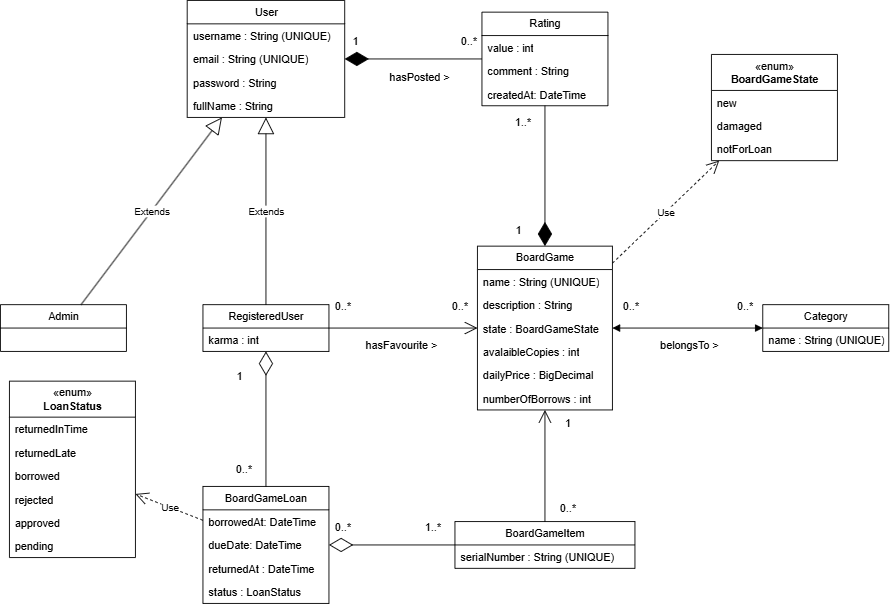

The diagram above was exported from draw.io. Its source (the exported page's mxGraphModel, read from the mxfile embedded in the PNG):
<mxGraphModel dx="2411" dy="863" grid="1" gridSize="10" guides="1" tooltips="1" connect="1" arrows="1" fold="1" page="1" pageScale="1" pageWidth="827" pageHeight="1169" math="0" shadow="0">
  <root>
    <mxCell id="0" />
    <mxCell id="1" parent="0" />
    <mxCell id="2RV8v89vmWxOJNKr13lQ-28" value="Extends" style="endArrow=block;endSize=16;endFill=0;html=1;rounded=0;" edge="1" parent="1" source="2RV8v89vmWxOJNKr13lQ-94" target="2RV8v89vmWxOJNKr13lQ-73">
      <mxGeometry width="160" relative="1" as="geometry">
        <mxPoint x="80.83743842364493" y="348" as="sourcePoint" />
        <mxPoint x="215.1063829787231" y="245.9999999999999" as="targetPoint" />
      </mxGeometry>
    </mxCell>
    <mxCell id="2RV8v89vmWxOJNKr13lQ-29" value="Extends" style="endArrow=block;endSize=16;endFill=0;html=1;rounded=0;" edge="1" parent="1" source="2RV8v89vmWxOJNKr13lQ-98" target="2RV8v89vmWxOJNKr13lQ-73">
      <mxGeometry width="160" relative="1" as="geometry">
        <mxPoint x="270" y="348" as="sourcePoint" />
        <mxPoint x="270" y="245.9999999999999" as="targetPoint" />
      </mxGeometry>
    </mxCell>
    <mxCell id="2RV8v89vmWxOJNKr13lQ-39" value="" style="endArrow=diamondThin;endFill=1;endSize=24;html=1;rounded=0;" edge="1" parent="1" source="2RV8v89vmWxOJNKr13lQ-69" target="2RV8v89vmWxOJNKr13lQ-78">
      <mxGeometry width="160" relative="1" as="geometry">
        <mxPoint x="570" y="245.9999999999999" as="sourcePoint" />
        <mxPoint x="570" y="348" as="targetPoint" />
      </mxGeometry>
    </mxCell>
    <mxCell id="2RV8v89vmWxOJNKr13lQ-40" value="" style="endArrow=open;endFill=1;endSize=12;html=1;rounded=0;" edge="1" parent="1" source="2RV8v89vmWxOJNKr13lQ-98" target="2RV8v89vmWxOJNKr13lQ-78">
      <mxGeometry width="160" relative="1" as="geometry">
        <mxPoint x="350" y="391.0000000000002" as="sourcePoint" />
        <mxPoint x="490" y="391.0000000000002" as="targetPoint" />
      </mxGeometry>
    </mxCell>
    <mxCell id="2RV8v89vmWxOJNKr13lQ-41" value="hasFavourite &amp;gt;" style="text;html=1;align=center;verticalAlign=middle;resizable=0;points=[];autosize=1;strokeColor=none;fillColor=none;" vertex="1" parent="1">
      <mxGeometry x="375" y="438" width="100" height="30" as="geometry" />
    </mxCell>
    <mxCell id="2RV8v89vmWxOJNKr13lQ-42" value="0..*" style="text;html=1;align=center;verticalAlign=middle;resizable=0;points=[];autosize=1;strokeColor=none;fillColor=none;" vertex="1" parent="1">
      <mxGeometry x="470" y="395" width="40" height="30" as="geometry" />
    </mxCell>
    <mxCell id="2RV8v89vmWxOJNKr13lQ-43" value="0..*" style="text;html=1;align=center;verticalAlign=middle;resizable=0;points=[];autosize=1;strokeColor=none;fillColor=none;" vertex="1" parent="1">
      <mxGeometry x="340" y="395" width="40" height="30" as="geometry" />
    </mxCell>
    <mxCell id="2RV8v89vmWxOJNKr13lQ-45" value="0..*" style="text;html=1;align=center;verticalAlign=middle;resizable=0;points=[];autosize=1;strokeColor=none;fillColor=none;" vertex="1" parent="1">
      <mxGeometry x="480" y="100" width="40" height="30" as="geometry" />
    </mxCell>
    <mxCell id="2RV8v89vmWxOJNKr13lQ-51" value="1" style="text;html=1;align=center;verticalAlign=middle;resizable=0;points=[];autosize=1;strokeColor=none;fillColor=none;" vertex="1" parent="1">
      <mxGeometry x="230" y="473" width="30" height="30" as="geometry" />
    </mxCell>
    <mxCell id="2RV8v89vmWxOJNKr13lQ-53" value="" style="endArrow=diamondThin;endFill=0;endSize=24;html=1;rounded=0;" edge="1" parent="1" source="2RV8v89vmWxOJNKr13lQ-90" target="2RV8v89vmWxOJNKr13lQ-98">
      <mxGeometry width="160" relative="1" as="geometry">
        <mxPoint x="279.52" y="590" as="sourcePoint" />
        <mxPoint x="279.52" y="466" as="targetPoint" />
      </mxGeometry>
    </mxCell>
    <mxCell id="2RV8v89vmWxOJNKr13lQ-54" value="0..*" style="text;html=1;align=center;verticalAlign=middle;resizable=0;points=[];autosize=1;strokeColor=none;fillColor=none;" vertex="1" parent="1">
      <mxGeometry x="787" y="395" width="40" height="30" as="geometry" />
    </mxCell>
    <mxCell id="2RV8v89vmWxOJNKr13lQ-55" value="0..*" style="text;html=1;align=center;verticalAlign=middle;resizable=0;points=[];autosize=1;strokeColor=none;fillColor=none;" vertex="1" parent="1">
      <mxGeometry x="660" y="395" width="40" height="30" as="geometry" />
    </mxCell>
    <mxCell id="2RV8v89vmWxOJNKr13lQ-56" value="0..*" style="text;html=1;align=center;verticalAlign=middle;resizable=0;points=[];autosize=1;strokeColor=none;fillColor=none;" vertex="1" parent="1">
      <mxGeometry x="230" y="576" width="40" height="30" as="geometry" />
    </mxCell>
    <mxCell id="2RV8v89vmWxOJNKr13lQ-57" value="" style="endArrow=open;endFill=1;endSize=12;html=1;rounded=0;" edge="1" parent="1" source="2RV8v89vmWxOJNKr13lQ-86" target="2RV8v89vmWxOJNKr13lQ-78">
      <mxGeometry width="160" relative="1" as="geometry">
        <mxPoint x="570" y="558" as="sourcePoint" />
        <mxPoint x="570" y="434" as="targetPoint" />
      </mxGeometry>
    </mxCell>
    <mxCell id="2RV8v89vmWxOJNKr13lQ-58" value="1..*" style="text;html=1;align=center;verticalAlign=middle;resizable=0;points=[];autosize=1;strokeColor=none;fillColor=none;" vertex="1" parent="1">
      <mxGeometry x="440" y="640" width="40" height="30" as="geometry" />
    </mxCell>
    <mxCell id="2RV8v89vmWxOJNKr13lQ-59" value="0..*" style="text;html=1;align=center;verticalAlign=middle;resizable=0;points=[];autosize=1;strokeColor=none;fillColor=none;" vertex="1" parent="1">
      <mxGeometry x="340" y="640" width="40" height="30" as="geometry" />
    </mxCell>
    <mxCell id="2RV8v89vmWxOJNKr13lQ-64" value="" style="endArrow=block;startArrow=block;endFill=1;startFill=1;html=1;rounded=0;" edge="1" parent="1" source="2RV8v89vmWxOJNKr13lQ-78" target="2RV8v89vmWxOJNKr13lQ-82">
      <mxGeometry width="160" relative="1" as="geometry">
        <mxPoint x="650" y="391.0000000000002" as="sourcePoint" />
        <mxPoint x="840" y="391.0000000000002" as="targetPoint" />
      </mxGeometry>
    </mxCell>
    <mxCell id="2RV8v89vmWxOJNKr13lQ-65" value="1..*" style="text;html=1;align=center;verticalAlign=middle;resizable=0;points=[];autosize=1;strokeColor=none;fillColor=none;" vertex="1" parent="1">
      <mxGeometry x="540" y="190" width="40" height="30" as="geometry" />
    </mxCell>
    <mxCell id="2RV8v89vmWxOJNKr13lQ-67" value="" style="endArrow=diamondThin;endFill=1;endSize=24;html=1;rounded=0;" edge="1" parent="1" source="2RV8v89vmWxOJNKr13lQ-69" target="2RV8v89vmWxOJNKr13lQ-73">
      <mxGeometry width="160" relative="1" as="geometry">
        <mxPoint x="490" y="202.9999999999999" as="sourcePoint" />
        <mxPoint x="350" y="202.9999999999999" as="targetPoint" />
      </mxGeometry>
    </mxCell>
    <mxCell id="2RV8v89vmWxOJNKr13lQ-68" value="1" style="text;html=1;align=center;verticalAlign=middle;resizable=0;points=[];autosize=1;strokeColor=none;fillColor=none;" vertex="1" parent="1">
      <mxGeometry x="359" y="100" width="30" height="30" as="geometry" />
    </mxCell>
    <mxCell id="2RV8v89vmWxOJNKr13lQ-69" value="Rating" style="swimlane;fontStyle=0;childLayout=stackLayout;horizontal=1;startSize=26;fillColor=none;horizontalStack=0;resizeParent=1;resizeParentMax=0;resizeLast=0;collapsible=1;marginBottom=0;whiteSpace=wrap;html=1;" vertex="1" parent="1">
      <mxGeometry x="515" y="83" width="140" height="104" as="geometry" />
    </mxCell>
    <mxCell id="2RV8v89vmWxOJNKr13lQ-71" value="value : int" style="text;strokeColor=none;fillColor=none;align=left;verticalAlign=top;spacingLeft=4;spacingRight=4;overflow=hidden;rotatable=0;points=[[0,0.5],[1,0.5]];portConstraint=eastwest;whiteSpace=wrap;html=1;" vertex="1" parent="2RV8v89vmWxOJNKr13lQ-69">
      <mxGeometry y="26" width="140" height="26" as="geometry" />
    </mxCell>
    <mxCell id="2RV8v89vmWxOJNKr13lQ-108" value="comment : String" style="text;strokeColor=none;fillColor=none;align=left;verticalAlign=top;spacingLeft=4;spacingRight=4;overflow=hidden;rotatable=0;points=[[0,0.5],[1,0.5]];portConstraint=eastwest;whiteSpace=wrap;html=1;" vertex="1" parent="2RV8v89vmWxOJNKr13lQ-69">
      <mxGeometry y="52" width="140" height="26" as="geometry" />
    </mxCell>
    <mxCell id="2RV8v89vmWxOJNKr13lQ-72" value="createdAt: DateTime" style="text;strokeColor=none;fillColor=none;align=left;verticalAlign=top;spacingLeft=4;spacingRight=4;overflow=hidden;rotatable=0;points=[[0,0.5],[1,0.5]];portConstraint=eastwest;whiteSpace=wrap;html=1;" vertex="1" parent="2RV8v89vmWxOJNKr13lQ-69">
      <mxGeometry y="78" width="140" height="26" as="geometry" />
    </mxCell>
    <mxCell id="2RV8v89vmWxOJNKr13lQ-73" value="User" style="swimlane;fontStyle=0;childLayout=stackLayout;horizontal=1;startSize=26;fillColor=none;horizontalStack=0;resizeParent=1;resizeParentMax=0;resizeLast=0;collapsible=1;marginBottom=0;whiteSpace=wrap;html=1;" vertex="1" parent="1">
      <mxGeometry x="187.5" y="70" width="175" height="130" as="geometry" />
    </mxCell>
    <mxCell id="2RV8v89vmWxOJNKr13lQ-75" value="username : String (UNIQUE)" style="text;strokeColor=none;fillColor=none;align=left;verticalAlign=top;spacingLeft=4;spacingRight=4;overflow=hidden;rotatable=0;points=[[0,0.5],[1,0.5]];portConstraint=eastwest;whiteSpace=wrap;html=1;" vertex="1" parent="2RV8v89vmWxOJNKr13lQ-73">
      <mxGeometry y="26" width="175" height="26" as="geometry" />
    </mxCell>
    <mxCell id="2RV8v89vmWxOJNKr13lQ-76" value="email : String (UNIQUE)" style="text;strokeColor=none;fillColor=none;align=left;verticalAlign=top;spacingLeft=4;spacingRight=4;overflow=hidden;rotatable=0;points=[[0,0.5],[1,0.5]];portConstraint=eastwest;whiteSpace=wrap;html=1;" vertex="1" parent="2RV8v89vmWxOJNKr13lQ-73">
      <mxGeometry y="52" width="175" height="26" as="geometry" />
    </mxCell>
    <mxCell id="2RV8v89vmWxOJNKr13lQ-106" value="password : String" style="text;strokeColor=none;fillColor=none;align=left;verticalAlign=top;spacingLeft=4;spacingRight=4;overflow=hidden;rotatable=0;points=[[0,0.5],[1,0.5]];portConstraint=eastwest;whiteSpace=wrap;html=1;" vertex="1" parent="2RV8v89vmWxOJNKr13lQ-73">
      <mxGeometry y="78" width="175" height="26" as="geometry" />
    </mxCell>
    <mxCell id="2RV8v89vmWxOJNKr13lQ-107" value="fullName : String" style="text;strokeColor=none;fillColor=none;align=left;verticalAlign=top;spacingLeft=4;spacingRight=4;overflow=hidden;rotatable=0;points=[[0,0.5],[1,0.5]];portConstraint=eastwest;whiteSpace=wrap;html=1;" vertex="1" parent="2RV8v89vmWxOJNKr13lQ-73">
      <mxGeometry y="104" width="175" height="26" as="geometry" />
    </mxCell>
    <mxCell id="2RV8v89vmWxOJNKr13lQ-78" value="BoardGame" style="swimlane;fontStyle=0;childLayout=stackLayout;horizontal=1;startSize=26;fillColor=none;horizontalStack=0;resizeParent=1;resizeParentMax=0;resizeLast=0;collapsible=1;marginBottom=0;whiteSpace=wrap;html=1;" vertex="1" parent="1">
      <mxGeometry x="510" y="343" width="150" height="182" as="geometry" />
    </mxCell>
    <mxCell id="2RV8v89vmWxOJNKr13lQ-80" value="name : String (UNIQUE)" style="text;strokeColor=none;fillColor=none;align=left;verticalAlign=top;spacingLeft=4;spacingRight=4;overflow=hidden;rotatable=0;points=[[0,0.5],[1,0.5]];portConstraint=eastwest;whiteSpace=wrap;html=1;" vertex="1" parent="2RV8v89vmWxOJNKr13lQ-78">
      <mxGeometry y="26" width="150" height="26" as="geometry" />
    </mxCell>
    <mxCell id="2RV8v89vmWxOJNKr13lQ-81" value="description : String" style="text;strokeColor=none;fillColor=none;align=left;verticalAlign=top;spacingLeft=4;spacingRight=4;overflow=hidden;rotatable=0;points=[[0,0.5],[1,0.5]];portConstraint=eastwest;whiteSpace=wrap;html=1;" vertex="1" parent="2RV8v89vmWxOJNKr13lQ-78">
      <mxGeometry y="52" width="150" height="26" as="geometry" />
    </mxCell>
    <mxCell id="2RV8v89vmWxOJNKr13lQ-112" value="state : BoardGameState" style="text;strokeColor=none;fillColor=none;align=left;verticalAlign=top;spacingLeft=4;spacingRight=4;overflow=hidden;rotatable=0;points=[[0,0.5],[1,0.5]];portConstraint=eastwest;whiteSpace=wrap;html=1;" vertex="1" parent="2RV8v89vmWxOJNKr13lQ-78">
      <mxGeometry y="78" width="150" height="26" as="geometry" />
    </mxCell>
    <mxCell id="2RV8v89vmWxOJNKr13lQ-111" value="avalaibleCopies : int" style="text;strokeColor=none;fillColor=none;align=left;verticalAlign=top;spacingLeft=4;spacingRight=4;overflow=hidden;rotatable=0;points=[[0,0.5],[1,0.5]];portConstraint=eastwest;whiteSpace=wrap;html=1;" vertex="1" parent="2RV8v89vmWxOJNKr13lQ-78">
      <mxGeometry y="104" width="150" height="26" as="geometry" />
    </mxCell>
    <mxCell id="2RV8v89vmWxOJNKr13lQ-130" value="dailyPrice : BigDecimal" style="text;strokeColor=none;fillColor=none;align=left;verticalAlign=top;spacingLeft=4;spacingRight=4;overflow=hidden;rotatable=0;points=[[0,0.5],[1,0.5]];portConstraint=eastwest;whiteSpace=wrap;html=1;" vertex="1" parent="2RV8v89vmWxOJNKr13lQ-78">
      <mxGeometry y="130" width="150" height="26" as="geometry" />
    </mxCell>
    <mxCell id="2RV8v89vmWxOJNKr13lQ-131" value="numberOfBorrows : int" style="text;strokeColor=none;fillColor=none;align=left;verticalAlign=top;spacingLeft=4;spacingRight=4;overflow=hidden;rotatable=0;points=[[0,0.5],[1,0.5]];portConstraint=eastwest;whiteSpace=wrap;html=1;" vertex="1" parent="2RV8v89vmWxOJNKr13lQ-78">
      <mxGeometry y="156" width="150" height="26" as="geometry" />
    </mxCell>
    <mxCell id="2RV8v89vmWxOJNKr13lQ-82" value="Category" style="swimlane;fontStyle=0;childLayout=stackLayout;horizontal=1;startSize=26;fillColor=none;horizontalStack=0;resizeParent=1;resizeParentMax=0;resizeLast=0;collapsible=1;marginBottom=0;whiteSpace=wrap;html=1;" vertex="1" parent="1">
      <mxGeometry x="827" y="408" width="140" height="52" as="geometry" />
    </mxCell>
    <mxCell id="2RV8v89vmWxOJNKr13lQ-84" value="name : String (UNIQUE)" style="text;strokeColor=none;fillColor=none;align=left;verticalAlign=top;spacingLeft=4;spacingRight=4;overflow=hidden;rotatable=0;points=[[0,0.5],[1,0.5]];portConstraint=eastwest;whiteSpace=wrap;html=1;" vertex="1" parent="2RV8v89vmWxOJNKr13lQ-82">
      <mxGeometry y="26" width="140" height="26" as="geometry" />
    </mxCell>
    <mxCell id="2RV8v89vmWxOJNKr13lQ-86" value="BoardGameItem" style="swimlane;fontStyle=0;childLayout=stackLayout;horizontal=1;startSize=26;fillColor=none;horizontalStack=0;resizeParent=1;resizeParentMax=0;resizeLast=0;collapsible=1;marginBottom=0;whiteSpace=wrap;html=1;" vertex="1" parent="1">
      <mxGeometry x="485" y="649" width="200" height="52" as="geometry" />
    </mxCell>
    <mxCell id="2RV8v89vmWxOJNKr13lQ-88" value="serialNumber : String (UNIQUE)" style="text;strokeColor=none;fillColor=none;align=left;verticalAlign=top;spacingLeft=4;spacingRight=4;overflow=hidden;rotatable=0;points=[[0,0.5],[1,0.5]];portConstraint=eastwest;whiteSpace=wrap;html=1;" vertex="1" parent="2RV8v89vmWxOJNKr13lQ-86">
      <mxGeometry y="26" width="200" height="26" as="geometry" />
    </mxCell>
    <mxCell id="2RV8v89vmWxOJNKr13lQ-90" value="BoardGameLoan" style="swimlane;fontStyle=0;childLayout=stackLayout;horizontal=1;startSize=26;fillColor=none;horizontalStack=0;resizeParent=1;resizeParentMax=0;resizeLast=0;collapsible=1;marginBottom=0;whiteSpace=wrap;html=1;" vertex="1" parent="1">
      <mxGeometry x="205" y="610" width="140" height="130" as="geometry" />
    </mxCell>
    <mxCell id="2RV8v89vmWxOJNKr13lQ-92" value="borrowedAt: DateTime" style="text;strokeColor=none;fillColor=none;align=left;verticalAlign=top;spacingLeft=4;spacingRight=4;overflow=hidden;rotatable=0;points=[[0,0.5],[1,0.5]];portConstraint=eastwest;whiteSpace=wrap;html=1;" vertex="1" parent="2RV8v89vmWxOJNKr13lQ-90">
      <mxGeometry y="26" width="140" height="26" as="geometry" />
    </mxCell>
    <mxCell id="2RV8v89vmWxOJNKr13lQ-93" value="dueDate: DateTime" style="text;strokeColor=none;fillColor=none;align=left;verticalAlign=top;spacingLeft=4;spacingRight=4;overflow=hidden;rotatable=0;points=[[0,0.5],[1,0.5]];portConstraint=eastwest;whiteSpace=wrap;html=1;" vertex="1" parent="2RV8v89vmWxOJNKr13lQ-90">
      <mxGeometry y="52" width="140" height="26" as="geometry" />
    </mxCell>
    <mxCell id="2RV8v89vmWxOJNKr13lQ-109" value="returnedAt : DateTime" style="text;strokeColor=none;fillColor=none;align=left;verticalAlign=top;spacingLeft=4;spacingRight=4;overflow=hidden;rotatable=0;points=[[0,0.5],[1,0.5]];portConstraint=eastwest;whiteSpace=wrap;html=1;" vertex="1" parent="2RV8v89vmWxOJNKr13lQ-90">
      <mxGeometry y="78" width="140" height="26" as="geometry" />
    </mxCell>
    <mxCell id="2RV8v89vmWxOJNKr13lQ-110" value="status : LoanStatus" style="text;strokeColor=none;fillColor=none;align=left;verticalAlign=top;spacingLeft=4;spacingRight=4;overflow=hidden;rotatable=0;points=[[0,0.5],[1,0.5]];portConstraint=eastwest;whiteSpace=wrap;html=1;" vertex="1" parent="2RV8v89vmWxOJNKr13lQ-90">
      <mxGeometry y="104" width="140" height="26" as="geometry" />
    </mxCell>
    <mxCell id="2RV8v89vmWxOJNKr13lQ-94" value="Admin" style="swimlane;fontStyle=0;childLayout=stackLayout;horizontal=1;startSize=26;fillColor=none;horizontalStack=0;resizeParent=1;resizeParentMax=0;resizeLast=0;collapsible=1;marginBottom=0;whiteSpace=wrap;html=1;" vertex="1" parent="1">
      <mxGeometry x="-20" y="408" width="140" height="52" as="geometry" />
    </mxCell>
    <mxCell id="2RV8v89vmWxOJNKr13lQ-98" value="RegisteredUser" style="swimlane;fontStyle=0;childLayout=stackLayout;horizontal=1;startSize=26;fillColor=none;horizontalStack=0;resizeParent=1;resizeParentMax=0;resizeLast=0;collapsible=1;marginBottom=0;whiteSpace=wrap;html=1;" vertex="1" parent="1">
      <mxGeometry x="205" y="408" width="140" height="52" as="geometry" />
    </mxCell>
    <mxCell id="2RV8v89vmWxOJNKr13lQ-99" value="karma : int" style="text;strokeColor=none;fillColor=none;align=left;verticalAlign=top;spacingLeft=4;spacingRight=4;overflow=hidden;rotatable=0;points=[[0,0.5],[1,0.5]];portConstraint=eastwest;whiteSpace=wrap;html=1;" vertex="1" parent="2RV8v89vmWxOJNKr13lQ-98">
      <mxGeometry y="26" width="140" height="26" as="geometry" />
    </mxCell>
    <mxCell id="2RV8v89vmWxOJNKr13lQ-103" value="belongsTo &amp;gt;" style="text;html=1;align=center;verticalAlign=middle;resizable=0;points=[];autosize=1;strokeColor=none;fillColor=none;" vertex="1" parent="1">
      <mxGeometry x="700" y="438" width="90" height="30" as="geometry" />
    </mxCell>
    <mxCell id="2RV8v89vmWxOJNKr13lQ-104" value="hasPosted &amp;gt;" style="text;html=1;align=center;verticalAlign=middle;resizable=0;points=[];autosize=1;strokeColor=none;fillColor=none;" vertex="1" parent="1">
      <mxGeometry x="400" y="140" width="90" height="30" as="geometry" />
    </mxCell>
    <mxCell id="2RV8v89vmWxOJNKr13lQ-113" value="1" style="text;html=1;align=center;verticalAlign=middle;resizable=0;points=[];autosize=1;strokeColor=none;fillColor=none;" vertex="1" parent="1">
      <mxGeometry x="595" y="525" width="30" height="30" as="geometry" />
    </mxCell>
    <mxCell id="2RV8v89vmWxOJNKr13lQ-114" value="0..*" style="text;html=1;align=center;verticalAlign=middle;resizable=0;points=[];autosize=1;strokeColor=none;fillColor=none;" vertex="1" parent="1">
      <mxGeometry x="590" y="619" width="40" height="30" as="geometry" />
    </mxCell>
    <mxCell id="2RV8v89vmWxOJNKr13lQ-117" value="«enum»&lt;br&gt;&lt;b&gt;BoardGameState&lt;/b&gt;" style="swimlane;fontStyle=0;childLayout=stackLayout;horizontal=1;startSize=40;fillColor=none;horizontalStack=0;resizeParent=1;resizeParentMax=0;resizeLast=0;collapsible=1;marginBottom=0;whiteSpace=wrap;html=1;" vertex="1" parent="1">
      <mxGeometry x="770" y="130" width="140" height="118" as="geometry" />
    </mxCell>
    <mxCell id="2RV8v89vmWxOJNKr13lQ-118" value="new" style="text;strokeColor=none;fillColor=none;align=left;verticalAlign=top;spacingLeft=4;spacingRight=4;overflow=hidden;rotatable=0;points=[[0,0.5],[1,0.5]];portConstraint=eastwest;whiteSpace=wrap;html=1;" vertex="1" parent="2RV8v89vmWxOJNKr13lQ-117">
      <mxGeometry y="40" width="140" height="26" as="geometry" />
    </mxCell>
    <mxCell id="2RV8v89vmWxOJNKr13lQ-119" value="damaged" style="text;strokeColor=none;fillColor=none;align=left;verticalAlign=top;spacingLeft=4;spacingRight=4;overflow=hidden;rotatable=0;points=[[0,0.5],[1,0.5]];portConstraint=eastwest;whiteSpace=wrap;html=1;" vertex="1" parent="2RV8v89vmWxOJNKr13lQ-117">
      <mxGeometry y="66" width="140" height="26" as="geometry" />
    </mxCell>
    <mxCell id="2RV8v89vmWxOJNKr13lQ-120" value="notForLoan" style="text;strokeColor=none;fillColor=none;align=left;verticalAlign=top;spacingLeft=4;spacingRight=4;overflow=hidden;rotatable=0;points=[[0,0.5],[1,0.5]];portConstraint=eastwest;whiteSpace=wrap;html=1;" vertex="1" parent="2RV8v89vmWxOJNKr13lQ-117">
      <mxGeometry y="92" width="140" height="26" as="geometry" />
    </mxCell>
    <mxCell id="2RV8v89vmWxOJNKr13lQ-121" value="«enum»&lt;br&gt;&lt;b&gt;LoanStatus&lt;/b&gt;" style="swimlane;fontStyle=0;childLayout=stackLayout;horizontal=1;startSize=40;fillColor=none;horizontalStack=0;resizeParent=1;resizeParentMax=0;resizeLast=0;collapsible=1;marginBottom=0;whiteSpace=wrap;html=1;" vertex="1" parent="1">
      <mxGeometry x="-10" y="493" width="140" height="196" as="geometry" />
    </mxCell>
    <mxCell id="2RV8v89vmWxOJNKr13lQ-122" value="returnedInTime" style="text;strokeColor=none;fillColor=none;align=left;verticalAlign=top;spacingLeft=4;spacingRight=4;overflow=hidden;rotatable=0;points=[[0,0.5],[1,0.5]];portConstraint=eastwest;whiteSpace=wrap;html=1;" vertex="1" parent="2RV8v89vmWxOJNKr13lQ-121">
      <mxGeometry y="40" width="140" height="26" as="geometry" />
    </mxCell>
    <mxCell id="2RV8v89vmWxOJNKr13lQ-123" value="returnedLate" style="text;strokeColor=none;fillColor=none;align=left;verticalAlign=top;spacingLeft=4;spacingRight=4;overflow=hidden;rotatable=0;points=[[0,0.5],[1,0.5]];portConstraint=eastwest;whiteSpace=wrap;html=1;" vertex="1" parent="2RV8v89vmWxOJNKr13lQ-121">
      <mxGeometry y="66" width="140" height="26" as="geometry" />
    </mxCell>
    <mxCell id="2RV8v89vmWxOJNKr13lQ-124" value="borrowed" style="text;strokeColor=none;fillColor=none;align=left;verticalAlign=top;spacingLeft=4;spacingRight=4;overflow=hidden;rotatable=0;points=[[0,0.5],[1,0.5]];portConstraint=eastwest;whiteSpace=wrap;html=1;" vertex="1" parent="2RV8v89vmWxOJNKr13lQ-121">
      <mxGeometry y="92" width="140" height="26" as="geometry" />
    </mxCell>
    <mxCell id="2RV8v89vmWxOJNKr13lQ-125" value="rejected" style="text;strokeColor=none;fillColor=none;align=left;verticalAlign=top;spacingLeft=4;spacingRight=4;overflow=hidden;rotatable=0;points=[[0,0.5],[1,0.5]];portConstraint=eastwest;whiteSpace=wrap;html=1;" vertex="1" parent="2RV8v89vmWxOJNKr13lQ-121">
      <mxGeometry y="118" width="140" height="26" as="geometry" />
    </mxCell>
    <mxCell id="2RV8v89vmWxOJNKr13lQ-126" value="approved" style="text;strokeColor=none;fillColor=none;align=left;verticalAlign=top;spacingLeft=4;spacingRight=4;overflow=hidden;rotatable=0;points=[[0,0.5],[1,0.5]];portConstraint=eastwest;whiteSpace=wrap;html=1;" vertex="1" parent="2RV8v89vmWxOJNKr13lQ-121">
      <mxGeometry y="144" width="140" height="26" as="geometry" />
    </mxCell>
    <mxCell id="2RV8v89vmWxOJNKr13lQ-127" value="pending" style="text;strokeColor=none;fillColor=none;align=left;verticalAlign=top;spacingLeft=4;spacingRight=4;overflow=hidden;rotatable=0;points=[[0,0.5],[1,0.5]];portConstraint=eastwest;whiteSpace=wrap;html=1;" vertex="1" parent="2RV8v89vmWxOJNKr13lQ-121">
      <mxGeometry y="170" width="140" height="26" as="geometry" />
    </mxCell>
    <mxCell id="2RV8v89vmWxOJNKr13lQ-128" value="Use" style="endArrow=open;endSize=12;dashed=1;html=1;rounded=0;" edge="1" parent="1" source="2RV8v89vmWxOJNKr13lQ-78" target="2RV8v89vmWxOJNKr13lQ-117">
      <mxGeometry width="160" relative="1" as="geometry">
        <mxPoint x="580" y="344.52" as="sourcePoint" />
        <mxPoint x="740" y="344.52" as="targetPoint" />
      </mxGeometry>
    </mxCell>
    <mxCell id="2RV8v89vmWxOJNKr13lQ-129" value="Use" style="endArrow=open;endSize=12;dashed=1;html=1;rounded=0;" edge="1" parent="1" source="2RV8v89vmWxOJNKr13lQ-90" target="2RV8v89vmWxOJNKr13lQ-121">
      <mxGeometry width="160" relative="1" as="geometry">
        <mxPoint x="45" y="810" as="sourcePoint" />
        <mxPoint x="205" y="810" as="targetPoint" />
      </mxGeometry>
    </mxCell>
    <mxCell id="2RV8v89vmWxOJNKr13lQ-132" value="1" style="text;html=1;align=center;verticalAlign=middle;resizable=0;points=[];autosize=1;strokeColor=none;fillColor=none;" vertex="1" parent="1">
      <mxGeometry x="540" y="310" width="30" height="30" as="geometry" />
    </mxCell>
    <mxCell id="2RV8v89vmWxOJNKr13lQ-133" value="" style="endArrow=diamondThin;endFill=0;endSize=24;html=1;rounded=0;" edge="1" parent="1" source="2RV8v89vmWxOJNKr13lQ-86" target="2RV8v89vmWxOJNKr13lQ-90">
      <mxGeometry width="160" relative="1" as="geometry">
        <mxPoint x="359" y="830" as="sourcePoint" />
        <mxPoint x="519" y="830" as="targetPoint" />
      </mxGeometry>
    </mxCell>
  </root>
</mxGraphModel>